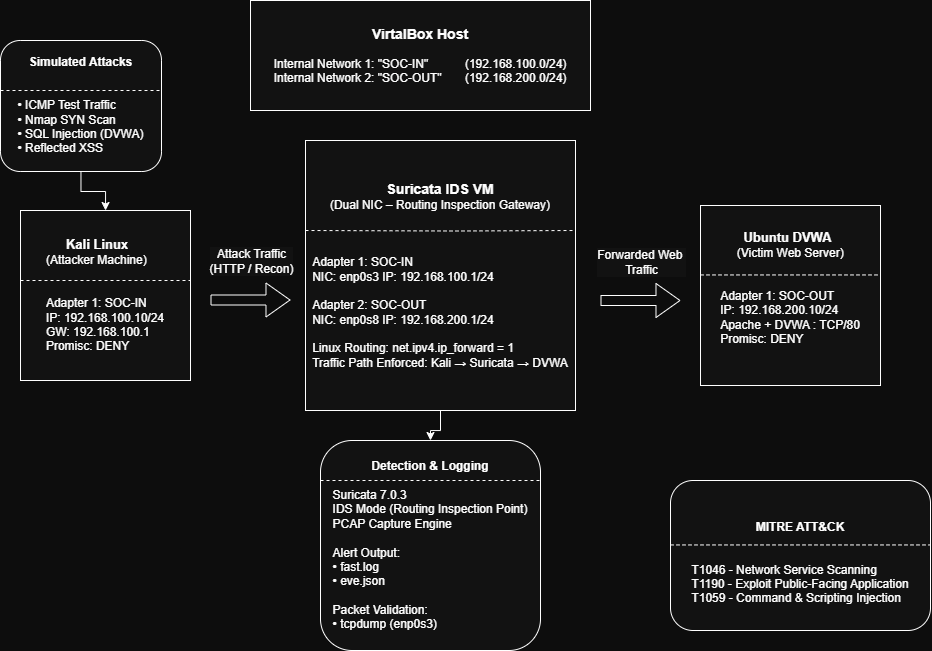

The diagram above was exported from draw.io. Its source (the exported page's mxGraphModel, read from the mxfile embedded in the PNG):
<mxGraphModel dx="1226" dy="667" grid="0" gridSize="10" guides="1" tooltips="1" connect="1" arrows="1" fold="1" page="0" pageScale="1" pageWidth="1100" pageHeight="850" background="light-dark(#ffffff, #0d0d0d)" math="0" shadow="0">
  <root>
    <mxCell id="0" />
    <mxCell id="1" parent="0" />
    <mxCell id="JQbZzDTUU9BWcQ2JhioI-3" parent="1" style="rounded=0;whiteSpace=wrap;html=1;" value="&lt;b&gt;&lt;font style=&quot;font-size: 14px;&quot;&gt;VirtalBox Host&lt;/font&gt;&lt;/b&gt;&lt;div&gt;&lt;br&gt;&lt;/div&gt;&lt;div&gt;Internal Network 1: &quot;SOC-IN&quot;&amp;nbsp; &amp;nbsp; &amp;nbsp; &amp;nbsp; &amp;nbsp; &amp;nbsp;(192.168.100.0/24)&lt;/div&gt;&lt;div style=&quot;text-align: left;&quot;&gt;Internal Network 2: &quot;SOC-OUT&quot;&amp;nbsp; &amp;nbsp; &amp;nbsp; &amp;nbsp;(192.168.200.0/24)&lt;/div&gt;" vertex="1">
      <mxGeometry height="110" width="340" x="370" y="40" as="geometry" />
    </mxCell>
    <mxCell id="JQbZzDTUU9BWcQ2JhioI-4" parent="1" style="whiteSpace=wrap;html=1;aspect=fixed;" value="&lt;div style=&quot;text-align: left;&quot;&gt;&lt;span style=&quot;background-color: transparent; color: light-dark(rgb(0, 0, 0), rgb(255, 255, 255));&quot;&gt;&amp;nbsp; &amp;nbsp; &amp;nbsp; &lt;font style=&quot;font-size: 13px;&quot;&gt;&lt;b&gt;Kali Linux&lt;/b&gt;&lt;/font&gt;&lt;/span&gt;&lt;/div&gt;&lt;span style=&quot;background-color: transparent; color: light-dark(rgb(0, 0, 0), rgb(255, 255, 255));&quot;&gt;&lt;div style=&quot;text-align: left;&quot;&gt;&lt;span style=&quot;background-color: transparent; color: light-dark(rgb(0, 0, 0), rgb(255, 255, 255));&quot;&gt;(Attacker Machine)&lt;/span&gt;&lt;/div&gt;&lt;/span&gt;&lt;div style=&quot;text-align: left;&quot;&gt;&lt;br&gt;&lt;/div&gt;&lt;div style=&quot;text-align: left;&quot;&gt;&lt;br&gt;&lt;/div&gt;&lt;span style=&quot;background-color: transparent; color: light-dark(rgb(0, 0, 0), rgb(255, 255, 255));&quot;&gt;&lt;div style=&quot;text-align: left;&quot;&gt;&lt;span style=&quot;background-color: transparent; color: light-dark(rgb(0, 0, 0), rgb(255, 255, 255));&quot;&gt;Adapter 1: SOC-IN&lt;/span&gt;&lt;br&gt;&lt;span style=&quot;background-color: transparent; color: light-dark(rgb(0, 0, 0), rgb(255, 255, 255));&quot;&gt;IP: 192.168.100.10/24&lt;/span&gt;&lt;br&gt;&lt;span style=&quot;background-color: transparent; color: light-dark(rgb(0, 0, 0), rgb(255, 255, 255));&quot;&gt;GW: 192.168.100.1&lt;/span&gt;&lt;br&gt;&lt;span style=&quot;background-color: transparent; color: light-dark(rgb(0, 0, 0), rgb(255, 255, 255));&quot;&gt;Promisc: DENY&lt;/span&gt;&lt;/div&gt;&lt;/span&gt;" vertex="1">
      <mxGeometry height="170" width="170" x="140" y="250" as="geometry" />
    </mxCell>
    <mxCell id="JQbZzDTUU9BWcQ2JhioI-5" edge="1" parent="1" style="endArrow=none;dashed=1;html=1;rounded=0;" value="">
      <mxGeometry height="50" relative="1" width="50" as="geometry">
        <Array as="points">
          <mxPoint x="200" y="320" />
          <mxPoint x="260" y="320" />
        </Array>
        <mxPoint x="140" y="320" as="sourcePoint" />
        <mxPoint x="310" y="320" as="targetPoint" />
      </mxGeometry>
    </mxCell>
    <mxCell id="JQbZzDTUU9BWcQ2JhioI-37" edge="1" parent="1" source="JQbZzDTUU9BWcQ2JhioI-20" style="edgeStyle=orthogonalEdgeStyle;rounded=0;orthogonalLoop=1;jettySize=auto;html=1;" target="JQbZzDTUU9BWcQ2JhioI-35" value="">
      <mxGeometry relative="1" as="geometry" />
    </mxCell>
    <mxCell id="JQbZzDTUU9BWcQ2JhioI-20" parent="1" style="whiteSpace=wrap;html=1;aspect=fixed;align=center;" value="&lt;b&gt;&lt;font style=&quot;font-size: 14px;&quot;&gt;Suricata IDS VM&lt;/font&gt;&lt;/b&gt;&lt;div&gt;(Dual NIC – Routing Inspection Gateway)&lt;/div&gt;&lt;div&gt;&lt;br&gt;&lt;/div&gt;&lt;div&gt;&lt;br&gt;&lt;/div&gt;&lt;div&gt;&lt;br&gt;&lt;/div&gt;&lt;div style=&quot;text-align: left;&quot;&gt;Adapter 1: SOC-IN&lt;/div&gt;&lt;div style=&quot;text-align: left;&quot;&gt;NIC: enp0s3  IP: 192.168.100.1/24&lt;/div&gt;&lt;div style=&quot;text-align: left;&quot;&gt;&lt;br&gt;&lt;/div&gt;&lt;div style=&quot;text-align: left;&quot;&gt;Adapter 2: SOC-OUT&lt;/div&gt;&lt;div style=&quot;text-align: left;&quot;&gt;NIC: enp0s8  IP: 192.168.200.1/24&lt;/div&gt;&lt;div style=&quot;text-align: left;&quot;&gt;&lt;br&gt;&lt;/div&gt;&lt;div style=&quot;text-align: left;&quot;&gt;Linux Routing: net.ipv4.ip_forward = 1&lt;/div&gt;&lt;div style=&quot;text-align: left;&quot;&gt;Traffic Path Enforced: Kali → Suricata → DVWA&lt;/div&gt;" vertex="1">
      <mxGeometry height="270" width="270" x="425" y="180" as="geometry" />
    </mxCell>
    <mxCell id="JQbZzDTUU9BWcQ2JhioI-21" edge="1" parent="1" style="endArrow=none;dashed=1;html=1;rounded=0;" value="">
      <mxGeometry height="50" relative="1" width="50" as="geometry">
        <Array as="points">
          <mxPoint x="575" y="270.5" />
        </Array>
        <mxPoint x="425" y="270" as="sourcePoint" />
        <mxPoint x="695" y="270" as="targetPoint" />
      </mxGeometry>
    </mxCell>
    <mxCell id="JQbZzDTUU9BWcQ2JhioI-22" edge="1" parent="1" style="shape=flexArrow;endArrow=classic;html=1;rounded=0;endWidth=23;endSize=7.67;" value="">
      <mxGeometry height="50" relative="1" width="50" as="geometry">
        <mxPoint x="330" y="339.5" as="sourcePoint" />
        <mxPoint x="410" y="339.5" as="targetPoint" />
      </mxGeometry>
    </mxCell>
    <mxCell id="JQbZzDTUU9BWcQ2JhioI-27" connectable="0" parent="JQbZzDTUU9BWcQ2JhioI-22" style="edgeLabel;html=1;align=center;verticalAlign=middle;resizable=0;points=[];" value="&lt;font style=&quot;font-size: 12px;&quot;&gt;Attack Traffic&lt;/font&gt;&lt;div&gt;&lt;font style=&quot;font-size: 12px;&quot;&gt;(HTTP / Recon)&lt;/font&gt;&lt;/div&gt;" vertex="1">
      <mxGeometry relative="1" x="-0.49" y="4" as="geometry">
        <mxPoint x="20" y="-35" as="offset" />
      </mxGeometry>
    </mxCell>
    <mxCell id="JQbZzDTUU9BWcQ2JhioI-24" parent="1" style="whiteSpace=wrap;html=1;aspect=fixed;" value="&lt;div style=&quot;text-align: left;&quot;&gt;&lt;span style=&quot;background-color: transparent; color: light-dark(rgb(0, 0, 0), rgb(255, 255, 255));&quot;&gt;&amp;nbsp; &amp;nbsp; &amp;nbsp; &amp;nbsp;&lt;b&gt;&lt;font style=&quot;font-size: 13px;&quot;&gt;Ubuntu DVWA&lt;/font&gt;&lt;/b&gt;&lt;/span&gt;&lt;/div&gt;&lt;span style=&quot;background-color: transparent; color: light-dark(rgb(0, 0, 0), rgb(255, 255, 255));&quot;&gt;&lt;div style=&quot;text-align: left;&quot;&gt;&lt;span style=&quot;background-color: transparent; color: light-dark(rgb(0, 0, 0), rgb(255, 255, 255));&quot;&gt;&amp;nbsp; &amp;nbsp; &amp;nbsp;(Victim Web Server)&lt;/span&gt;&lt;/div&gt;&lt;/span&gt;&lt;div style=&quot;text-align: left;&quot;&gt;&lt;br&gt;&lt;/div&gt;&lt;div style=&quot;text-align: left;&quot;&gt;&lt;br&gt;&lt;/div&gt;&lt;span style=&quot;background-color: transparent; color: light-dark(rgb(0, 0, 0), rgb(255, 255, 255));&quot;&gt;&lt;div style=&quot;text-align: left;&quot;&gt;Adapter 1: SOC-OUT&lt;/div&gt;&lt;/span&gt;&lt;span style=&quot;background-color: transparent; color: light-dark(rgb(0, 0, 0), rgb(255, 255, 255));&quot;&gt;&lt;div style=&quot;text-align: left;&quot;&gt;IP: 192.168.200.10/24&lt;/div&gt;&lt;/span&gt;&lt;span style=&quot;background-color: transparent; color: light-dark(rgb(0, 0, 0), rgb(255, 255, 255));&quot;&gt;&lt;div style=&quot;text-align: left;&quot;&gt;Apache + DVWA : TCP/80&lt;/div&gt;&lt;/span&gt;&lt;span style=&quot;background-color: transparent; color: light-dark(rgb(0, 0, 0), rgb(255, 255, 255));&quot;&gt;&lt;div style=&quot;text-align: left;&quot;&gt;&lt;span style=&quot;background-color: transparent; color: light-dark(rgb(0, 0, 0), rgb(255, 255, 255));&quot;&gt;Promisc: DENY&lt;/span&gt;&lt;/div&gt;&lt;/span&gt;&lt;div&gt;&lt;div&gt;&lt;br&gt;&lt;/div&gt;&lt;/div&gt;" vertex="1">
      <mxGeometry height="180" width="180" x="820" y="245" as="geometry" />
    </mxCell>
    <mxCell id="JQbZzDTUU9BWcQ2JhioI-26" edge="1" parent="1" style="endArrow=none;dashed=1;html=1;rounded=0;" value="">
      <mxGeometry height="50" relative="1" width="50" as="geometry">
        <Array as="points">
          <mxPoint x="940" y="314.44" />
        </Array>
        <mxPoint x="820" y="314.44" as="sourcePoint" />
        <mxPoint x="1000" y="314.44" as="targetPoint" />
      </mxGeometry>
    </mxCell>
    <mxCell id="JQbZzDTUU9BWcQ2JhioI-31" edge="1" parent="1" source="JQbZzDTUU9BWcQ2JhioI-29" style="edgeStyle=orthogonalEdgeStyle;rounded=0;orthogonalLoop=1;jettySize=auto;html=1;" target="JQbZzDTUU9BWcQ2JhioI-4" value="">
      <mxGeometry relative="1" as="geometry" />
    </mxCell>
    <mxCell id="JQbZzDTUU9BWcQ2JhioI-29" parent="1" style="rounded=1;whiteSpace=wrap;html=1;" value="&lt;div&gt;&lt;b&gt;Simulated Attacks&lt;/b&gt;&lt;/div&gt;&lt;div&gt;&lt;br&gt;&lt;/div&gt;&lt;div&gt;&lt;br&gt;&lt;/div&gt;&lt;div style=&quot;text-align: left;&quot;&gt;• ICMP Test Traffic&lt;/div&gt;&lt;div style=&quot;text-align: left;&quot;&gt;• Nmap SYN Scan&lt;/div&gt;&lt;div style=&quot;text-align: left;&quot;&gt;• SQL Injection (DVWA)&lt;/div&gt;&lt;div style=&quot;text-align: left;&quot;&gt;• Reflected XSS&lt;/div&gt;" vertex="1">
      <mxGeometry height="131" width="161" x="120" y="80" as="geometry" />
    </mxCell>
    <mxCell id="JQbZzDTUU9BWcQ2JhioI-30" edge="1" parent="1" style="endArrow=none;dashed=1;html=1;rounded=0;" value="">
      <mxGeometry height="50" relative="1" width="50" as="geometry">
        <Array as="points">
          <mxPoint x="180" y="130" />
        </Array>
        <mxPoint x="120" y="130" as="sourcePoint" />
        <mxPoint x="280" y="130" as="targetPoint" />
      </mxGeometry>
    </mxCell>
    <mxCell id="JQbZzDTUU9BWcQ2JhioI-33" edge="1" parent="1" style="shape=flexArrow;endArrow=classic;html=1;rounded=0;endWidth=23;endSize=7.67;" value="">
      <mxGeometry height="50" relative="1" width="50" as="geometry">
        <mxPoint x="720" y="340" as="sourcePoint" />
        <mxPoint x="800" y="340" as="targetPoint" />
      </mxGeometry>
    </mxCell>
    <mxCell id="JQbZzDTUU9BWcQ2JhioI-34" connectable="0" parent="JQbZzDTUU9BWcQ2JhioI-33" style="edgeLabel;html=1;align=center;verticalAlign=middle;resizable=0;points=[];" value="&lt;span style=&quot;font-size: 12px;&quot;&gt;Forwarded Web&amp;nbsp;&lt;br&gt;Traffic&lt;/span&gt;" vertex="1">
      <mxGeometry relative="1" x="-0.49" y="4" as="geometry">
        <mxPoint x="20" y="-35" as="offset" />
      </mxGeometry>
    </mxCell>
    <mxCell id="JQbZzDTUU9BWcQ2JhioI-35" parent="1" style="rounded=1;whiteSpace=wrap;html=1;" value="&lt;div&gt;&lt;b style=&quot;background-color: transparent; color: light-dark(rgb(0, 0, 0), rgb(255, 255, 255));&quot;&gt;Detection &amp;amp; Logging&lt;/b&gt;&lt;/div&gt;&lt;div&gt;&lt;div&gt;&lt;br&gt;&lt;/div&gt;&lt;div&gt;&lt;div style=&quot;text-align: left;&quot;&gt;&lt;span style=&quot;background-color: transparent; color: light-dark(rgb(0, 0, 0), rgb(255, 255, 255));&quot;&gt;Suricata 7.0.3&amp;nbsp;&lt;/span&gt;&lt;/div&gt;&lt;div style=&quot;text-align: left;&quot;&gt;&lt;span style=&quot;background-color: transparent; color: light-dark(rgb(0, 0, 0), rgb(255, 255, 255));&quot;&gt;IDS Mode (&lt;/span&gt;Routing Inspection Point&lt;span style=&quot;background-color: transparent; color: light-dark(rgb(0, 0, 0), rgb(255, 255, 255));&quot;&gt;)&lt;/span&gt;&lt;/div&gt;&lt;div style=&quot;text-align: left;&quot;&gt;&lt;span style=&quot;background-color: transparent; color: light-dark(rgb(0, 0, 0), rgb(255, 255, 255));&quot;&gt;PCAP Capture Engine&lt;/span&gt;&lt;/div&gt;&lt;div style=&quot;text-align: left;&quot;&gt;&lt;br&gt;&lt;/div&gt;&lt;div style=&quot;text-align: left;&quot;&gt;&lt;span style=&quot;background-color: transparent; color: light-dark(rgb(0, 0, 0), rgb(255, 255, 255));&quot;&gt;Alert Output:&lt;/span&gt;&lt;/div&gt;&lt;div style=&quot;text-align: left;&quot;&gt;&lt;span style=&quot;background-color: transparent; color: light-dark(rgb(0, 0, 0), rgb(255, 255, 255));&quot;&gt;• fast.log&lt;/span&gt;&lt;/div&gt;&lt;div style=&quot;text-align: left;&quot;&gt;&lt;span style=&quot;background-color: transparent; color: light-dark(rgb(0, 0, 0), rgb(255, 255, 255));&quot;&gt;• eve.json&lt;/span&gt;&lt;/div&gt;&lt;div style=&quot;text-align: left;&quot;&gt;&lt;br&gt;&lt;/div&gt;&lt;div style=&quot;text-align: left;&quot;&gt;&lt;span style=&quot;background-color: transparent; color: light-dark(rgb(0, 0, 0), rgb(255, 255, 255));&quot;&gt;Packet Validation:&lt;/span&gt;&lt;/div&gt;&lt;div style=&quot;text-align: left;&quot;&gt;&lt;span style=&quot;background-color: transparent; color: light-dark(rgb(0, 0, 0), rgb(255, 255, 255));&quot;&gt;• tcpdump (enp0s3)&lt;/span&gt;&lt;/div&gt;&lt;/div&gt;&lt;/div&gt;" vertex="1">
      <mxGeometry height="210" width="220" x="440" y="480" as="geometry" />
    </mxCell>
    <mxCell id="JQbZzDTUU9BWcQ2JhioI-36" edge="1" parent="1" style="endArrow=none;dashed=1;html=1;rounded=0;" value="">
      <mxGeometry height="50" relative="1" width="50" as="geometry">
        <Array as="points">
          <mxPoint x="530" y="520" />
          <mxPoint x="590" y="520" />
        </Array>
        <mxPoint x="440" y="520" as="sourcePoint" />
        <mxPoint x="660" y="520" as="targetPoint" />
      </mxGeometry>
    </mxCell>
    <mxCell id="JQbZzDTUU9BWcQ2JhioI-38" parent="1" style="rounded=1;whiteSpace=wrap;html=1;" value="&lt;div&gt;&lt;b&gt;&lt;br&gt;&lt;/b&gt;&lt;/div&gt;&lt;div&gt;&lt;b&gt;MITRE ATT&amp;amp;CK&lt;/b&gt;&lt;/div&gt;&lt;div&gt;&lt;br&gt;&lt;/div&gt;&lt;div&gt;&lt;br&gt;&lt;/div&gt;&lt;div style=&quot;text-align: left;&quot;&gt;&lt;span style=&quot;background-color: transparent; color: light-dark(rgb(0, 0, 0), rgb(255, 255, 255));&quot;&gt;T1046 -&amp;nbsp;&lt;/span&gt;&lt;span style=&quot;background-color: transparent; color: light-dark(rgb(0, 0, 0), rgb(255, 255, 255)); text-align: center;&quot;&gt;Network Service Scanning&lt;/span&gt;&lt;/div&gt;&lt;div&gt;&lt;div style=&quot;text-align: left;&quot;&gt;&lt;span style=&quot;background-color: transparent; color: light-dark(rgb(0, 0, 0), rgb(255, 255, 255));&quot;&gt;T1190 -&amp;nbsp;&lt;/span&gt;&lt;span style=&quot;background-color: transparent; color: light-dark(rgb(0, 0, 0), rgb(255, 255, 255)); text-align: center;&quot;&gt;Exploit Public-Facing Application&lt;/span&gt;&lt;/div&gt;&lt;div style=&quot;text-align: left;&quot;&gt;&lt;span style=&quot;background-color: transparent; color: light-dark(rgb(0, 0, 0), rgb(255, 255, 255));&quot;&gt;T1059 -&amp;nbsp;&lt;/span&gt;&lt;span style=&quot;background-color: transparent; color: light-dark(rgb(0, 0, 0), rgb(255, 255, 255)); text-align: center;&quot;&gt;Command &amp;amp; Scripting Injection&lt;/span&gt;&lt;/div&gt;&lt;/div&gt;" vertex="1">
      <mxGeometry height="150" width="260" x="790" y="520" as="geometry" />
    </mxCell>
    <mxCell id="JQbZzDTUU9BWcQ2JhioI-39" edge="1" parent="1" style="endArrow=none;dashed=1;html=1;rounded=0;" value="">
      <mxGeometry height="50" relative="1" width="50" as="geometry">
        <Array as="points">
          <mxPoint x="850" y="584.44" />
          <mxPoint x="910" y="584.44" />
        </Array>
        <mxPoint x="790" y="584.44" as="sourcePoint" />
        <mxPoint x="1050" y="584.44" as="targetPoint" />
      </mxGeometry>
    </mxCell>
  </root>
</mxGraphModel>